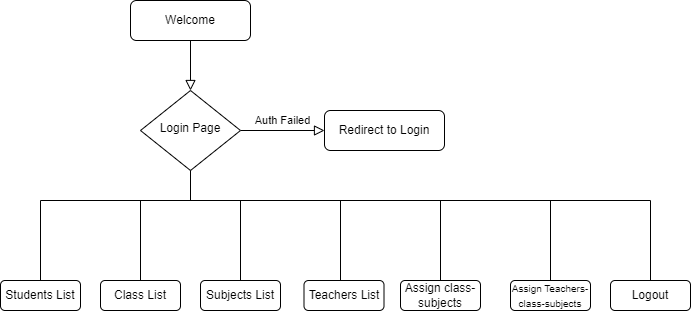

The diagram above was exported from draw.io. Its source (the exported page's mxGraphModel, read from the mxfile embedded in the PNG):
<mxGraphModel dx="914" dy="538" grid="1" gridSize="10" guides="1" tooltips="1" connect="1" arrows="1" fold="1" page="1" pageScale="1" pageWidth="827" pageHeight="1169" math="0" shadow="0">
  <root>
    <mxCell id="WIyWlLk6GJQsqaUBKTNV-0" />
    <mxCell id="WIyWlLk6GJQsqaUBKTNV-1" parent="WIyWlLk6GJQsqaUBKTNV-0" />
    <mxCell id="WIyWlLk6GJQsqaUBKTNV-2" value="" style="rounded=0;html=1;jettySize=auto;orthogonalLoop=1;fontSize=11;endArrow=block;endFill=0;endSize=8;strokeWidth=1;shadow=0;labelBackgroundColor=none;edgeStyle=orthogonalEdgeStyle;" parent="WIyWlLk6GJQsqaUBKTNV-1" source="WIyWlLk6GJQsqaUBKTNV-3" target="WIyWlLk6GJQsqaUBKTNV-6" edge="1">
      <mxGeometry relative="1" as="geometry" />
    </mxCell>
    <mxCell id="WIyWlLk6GJQsqaUBKTNV-3" value="Welcome" style="rounded=1;whiteSpace=wrap;html=1;fontSize=12;glass=0;strokeWidth=1;shadow=0;" parent="WIyWlLk6GJQsqaUBKTNV-1" vertex="1">
      <mxGeometry x="160" y="80" width="120" height="40" as="geometry" />
    </mxCell>
    <mxCell id="WIyWlLk6GJQsqaUBKTNV-5" value="Auth Failed" style="edgeStyle=orthogonalEdgeStyle;rounded=0;html=1;jettySize=auto;orthogonalLoop=1;fontSize=11;endArrow=block;endFill=0;endSize=8;strokeWidth=1;shadow=0;labelBackgroundColor=none;" parent="WIyWlLk6GJQsqaUBKTNV-1" edge="1">
      <mxGeometry y="10" relative="1" as="geometry">
        <mxPoint as="offset" />
        <mxPoint x="270" y="210" as="sourcePoint" />
        <mxPoint x="354" y="210" as="targetPoint" />
      </mxGeometry>
    </mxCell>
    <mxCell id="WIyWlLk6GJQsqaUBKTNV-6" value="Login Page" style="rhombus;whiteSpace=wrap;html=1;shadow=0;fontFamily=Helvetica;fontSize=12;align=center;strokeWidth=1;spacing=6;spacingTop=-4;" parent="WIyWlLk6GJQsqaUBKTNV-1" vertex="1">
      <mxGeometry x="170" y="170" width="100" height="80" as="geometry" />
    </mxCell>
    <mxCell id="WIyWlLk6GJQsqaUBKTNV-7" value="Redirect to Login" style="rounded=1;whiteSpace=wrap;html=1;fontSize=12;glass=0;strokeWidth=1;shadow=0;" parent="WIyWlLk6GJQsqaUBKTNV-1" vertex="1">
      <mxGeometry x="354" y="190" width="120" height="40" as="geometry" />
    </mxCell>
    <mxCell id="WIyWlLk6GJQsqaUBKTNV-11" value="Students List" style="rounded=1;whiteSpace=wrap;html=1;fontSize=12;glass=0;strokeWidth=1;shadow=0;" parent="WIyWlLk6GJQsqaUBKTNV-1" vertex="1">
      <mxGeometry x="30" y="360" width="80" height="30" as="geometry" />
    </mxCell>
    <mxCell id="1z60DJIdn-lTgoSujPl5-0" value="" style="endArrow=none;html=1;rounded=0;entryX=0.5;entryY=1;entryDx=0;entryDy=0;" edge="1" parent="WIyWlLk6GJQsqaUBKTNV-1" target="WIyWlLk6GJQsqaUBKTNV-6">
      <mxGeometry width="50" height="50" relative="1" as="geometry">
        <mxPoint x="220" y="280" as="sourcePoint" />
        <mxPoint x="290" y="240" as="targetPoint" />
      </mxGeometry>
    </mxCell>
    <mxCell id="1z60DJIdn-lTgoSujPl5-1" value="" style="endArrow=none;html=1;rounded=0;" edge="1" parent="WIyWlLk6GJQsqaUBKTNV-1">
      <mxGeometry width="50" height="50" relative="1" as="geometry">
        <mxPoint x="70" y="280" as="sourcePoint" />
        <mxPoint x="680" y="280" as="targetPoint" />
      </mxGeometry>
    </mxCell>
    <mxCell id="1z60DJIdn-lTgoSujPl5-2" value="" style="endArrow=none;html=1;rounded=0;" edge="1" parent="WIyWlLk6GJQsqaUBKTNV-1">
      <mxGeometry width="50" height="50" relative="1" as="geometry">
        <mxPoint x="70" y="280" as="sourcePoint" />
        <mxPoint x="70" y="360" as="targetPoint" />
      </mxGeometry>
    </mxCell>
    <mxCell id="1z60DJIdn-lTgoSujPl5-3" value="" style="endArrow=none;html=1;rounded=0;" edge="1" parent="WIyWlLk6GJQsqaUBKTNV-1">
      <mxGeometry width="50" height="50" relative="1" as="geometry">
        <mxPoint x="170" y="280" as="sourcePoint" />
        <mxPoint x="170" y="360" as="targetPoint" />
      </mxGeometry>
    </mxCell>
    <mxCell id="1z60DJIdn-lTgoSujPl5-4" value="" style="endArrow=none;html=1;rounded=0;" edge="1" parent="WIyWlLk6GJQsqaUBKTNV-1">
      <mxGeometry width="50" height="50" relative="1" as="geometry">
        <mxPoint x="270" y="280" as="sourcePoint" />
        <mxPoint x="270" y="360" as="targetPoint" />
      </mxGeometry>
    </mxCell>
    <mxCell id="1z60DJIdn-lTgoSujPl5-5" value="" style="endArrow=none;html=1;rounded=0;" edge="1" parent="WIyWlLk6GJQsqaUBKTNV-1">
      <mxGeometry width="50" height="50" relative="1" as="geometry">
        <mxPoint x="370" y="280" as="sourcePoint" />
        <mxPoint x="370" y="360" as="targetPoint" />
      </mxGeometry>
    </mxCell>
    <mxCell id="1z60DJIdn-lTgoSujPl5-6" value="" style="endArrow=none;html=1;rounded=0;" edge="1" parent="WIyWlLk6GJQsqaUBKTNV-1">
      <mxGeometry width="50" height="50" relative="1" as="geometry">
        <mxPoint x="470" y="280" as="sourcePoint" />
        <mxPoint x="470" y="360" as="targetPoint" />
      </mxGeometry>
    </mxCell>
    <mxCell id="1z60DJIdn-lTgoSujPl5-7" value="" style="endArrow=none;html=1;rounded=0;" edge="1" parent="WIyWlLk6GJQsqaUBKTNV-1">
      <mxGeometry width="50" height="50" relative="1" as="geometry">
        <mxPoint x="580" y="280" as="sourcePoint" />
        <mxPoint x="580" y="360" as="targetPoint" />
      </mxGeometry>
    </mxCell>
    <mxCell id="1z60DJIdn-lTgoSujPl5-8" value="" style="endArrow=none;html=1;rounded=0;" edge="1" parent="WIyWlLk6GJQsqaUBKTNV-1">
      <mxGeometry width="50" height="50" relative="1" as="geometry">
        <mxPoint x="680" y="280" as="sourcePoint" />
        <mxPoint x="680" y="360" as="targetPoint" />
      </mxGeometry>
    </mxCell>
    <mxCell id="1z60DJIdn-lTgoSujPl5-9" value="Class List" style="rounded=1;whiteSpace=wrap;html=1;fontSize=12;glass=0;strokeWidth=1;shadow=0;" vertex="1" parent="WIyWlLk6GJQsqaUBKTNV-1">
      <mxGeometry x="130" y="360" width="80" height="30" as="geometry" />
    </mxCell>
    <mxCell id="1z60DJIdn-lTgoSujPl5-10" value="Subjects List" style="rounded=1;whiteSpace=wrap;html=1;fontSize=12;glass=0;strokeWidth=1;shadow=0;" vertex="1" parent="WIyWlLk6GJQsqaUBKTNV-1">
      <mxGeometry x="230" y="360" width="80" height="30" as="geometry" />
    </mxCell>
    <mxCell id="1z60DJIdn-lTgoSujPl5-12" value="Teachers List" style="rounded=1;whiteSpace=wrap;html=1;fontSize=12;glass=0;strokeWidth=1;shadow=0;" vertex="1" parent="WIyWlLk6GJQsqaUBKTNV-1">
      <mxGeometry x="333.5" y="360" width="80" height="30" as="geometry" />
    </mxCell>
    <mxCell id="1z60DJIdn-lTgoSujPl5-13" value="Assign class-subjects" style="rounded=1;whiteSpace=wrap;html=1;fontSize=12;glass=0;strokeWidth=1;shadow=0;" vertex="1" parent="WIyWlLk6GJQsqaUBKTNV-1">
      <mxGeometry x="430" y="360" width="80" height="30" as="geometry" />
    </mxCell>
    <mxCell id="1z60DJIdn-lTgoSujPl5-14" value="&lt;font style=&quot;font-size: 10px;&quot;&gt;Assign Teachers-class-subjects&lt;/font&gt;" style="rounded=1;whiteSpace=wrap;html=1;fontSize=12;glass=0;strokeWidth=1;shadow=0;" vertex="1" parent="WIyWlLk6GJQsqaUBKTNV-1">
      <mxGeometry x="540" y="360" width="80" height="30" as="geometry" />
    </mxCell>
    <mxCell id="1z60DJIdn-lTgoSujPl5-15" value="Logout" style="rounded=1;whiteSpace=wrap;html=1;fontSize=12;glass=0;strokeWidth=1;shadow=0;" vertex="1" parent="WIyWlLk6GJQsqaUBKTNV-1">
      <mxGeometry x="640" y="360" width="80" height="30" as="geometry" />
    </mxCell>
  </root>
</mxGraphModel>